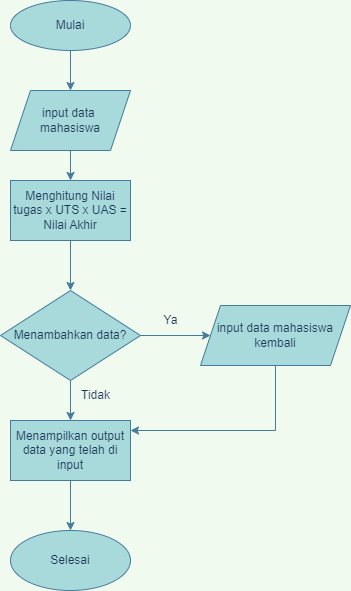

The diagram above was exported from draw.io. Its source (the exported page's mxGraphModel, read from the mxfile embedded in the PNG):
<mxGraphModel dx="1203" dy="620" grid="1" gridSize="10" guides="1" tooltips="1" connect="1" arrows="1" fold="1" page="1" pageScale="1" pageWidth="827" pageHeight="1169" background="#F1FAEE" math="0" shadow="0">
  <root>
    <mxCell id="0" />
    <mxCell id="1" parent="0" />
    <mxCell id="B84Lw7w7iodQhnQ91BY4-3" value="" style="edgeStyle=orthogonalEdgeStyle;rounded=0;orthogonalLoop=1;jettySize=auto;html=1;labelBackgroundColor=#F1FAEE;strokeColor=#457B9D;fontColor=#1D3557;" edge="1" parent="1">
      <mxGeometry relative="1" as="geometry">
        <mxPoint x="380" y="90" as="sourcePoint" />
        <mxPoint x="380" y="130" as="targetPoint" />
        <Array as="points">
          <mxPoint x="380" y="130" />
          <mxPoint x="380" y="130" />
        </Array>
      </mxGeometry>
    </mxCell>
    <mxCell id="B84Lw7w7iodQhnQ91BY4-29" value="" style="edgeStyle=orthogonalEdgeStyle;rounded=0;orthogonalLoop=1;jettySize=auto;html=1;labelBackgroundColor=#F1FAEE;strokeColor=#457B9D;fontColor=#1D3557;" edge="1" parent="1" source="B84Lw7w7iodQhnQ91BY4-4" target="B84Lw7w7iodQhnQ91BY4-28">
      <mxGeometry relative="1" as="geometry" />
    </mxCell>
    <mxCell id="B84Lw7w7iodQhnQ91BY4-4" value="input data&amp;nbsp;&lt;br&gt;mahasiswa" style="shape=parallelogram;perimeter=parallelogramPerimeter;whiteSpace=wrap;html=1;fixedSize=1;fillColor=#A8DADC;strokeColor=#457B9D;fontColor=#1D3557;" vertex="1" parent="1">
      <mxGeometry x="320" y="130" width="120" height="60" as="geometry" />
    </mxCell>
    <mxCell id="B84Lw7w7iodQhnQ91BY4-10" value="" style="edgeStyle=orthogonalEdgeStyle;rounded=0;orthogonalLoop=1;jettySize=auto;html=1;labelBackgroundColor=#F1FAEE;strokeColor=#457B9D;fontColor=#1D3557;" edge="1" parent="1" source="B84Lw7w7iodQhnQ91BY4-7" target="B84Lw7w7iodQhnQ91BY4-8">
      <mxGeometry relative="1" as="geometry" />
    </mxCell>
    <mxCell id="B84Lw7w7iodQhnQ91BY4-13" value="" style="edgeStyle=orthogonalEdgeStyle;rounded=0;orthogonalLoop=1;jettySize=auto;html=1;labelBackgroundColor=#F1FAEE;strokeColor=#457B9D;fontColor=#1D3557;" edge="1" parent="1" source="B84Lw7w7iodQhnQ91BY4-7" target="B84Lw7w7iodQhnQ91BY4-12">
      <mxGeometry relative="1" as="geometry" />
    </mxCell>
    <mxCell id="B84Lw7w7iodQhnQ91BY4-7" value="Menambahkan data?" style="rhombus;whiteSpace=wrap;html=1;fillColor=#A8DADC;strokeColor=#457B9D;fontColor=#1D3557;" vertex="1" parent="1">
      <mxGeometry x="310" y="330" width="140" height="90" as="geometry" />
    </mxCell>
    <mxCell id="B84Lw7w7iodQhnQ91BY4-40" value="" style="edgeStyle=orthogonalEdgeStyle;rounded=0;orthogonalLoop=1;jettySize=auto;html=1;labelBackgroundColor=#F1FAEE;strokeColor=#457B9D;fontColor=#1D3557;" edge="1" parent="1" source="B84Lw7w7iodQhnQ91BY4-8" target="B84Lw7w7iodQhnQ91BY4-39">
      <mxGeometry relative="1" as="geometry" />
    </mxCell>
    <mxCell id="B84Lw7w7iodQhnQ91BY4-8" value="Menampilkan output data yang telah di input" style="rounded=0;whiteSpace=wrap;html=1;fillColor=#A8DADC;strokeColor=#457B9D;fontColor=#1D3557;" vertex="1" parent="1">
      <mxGeometry x="320" y="460" width="120" height="60" as="geometry" />
    </mxCell>
    <mxCell id="B84Lw7w7iodQhnQ91BY4-11" value="Mulai" style="ellipse;whiteSpace=wrap;html=1;fillColor=#A8DADC;strokeColor=#457B9D;fontColor=#1D3557;" vertex="1" parent="1">
      <mxGeometry x="320" y="40" width="120" height="50" as="geometry" />
    </mxCell>
    <mxCell id="B84Lw7w7iodQhnQ91BY4-25" style="edgeStyle=orthogonalEdgeStyle;orthogonalLoop=1;jettySize=auto;html=1;rounded=0;exitX=0.75;exitY=1;exitDx=0;exitDy=0;labelBackgroundColor=#F1FAEE;strokeColor=#457B9D;fontColor=#1D3557;" edge="1" parent="1" source="B84Lw7w7iodQhnQ91BY4-12" target="B84Lw7w7iodQhnQ91BY4-8">
      <mxGeometry relative="1" as="geometry">
        <mxPoint x="290" y="260" as="targetPoint" />
        <Array as="points">
          <mxPoint x="585" y="390" />
          <mxPoint x="585" y="470" />
        </Array>
      </mxGeometry>
    </mxCell>
    <mxCell id="B84Lw7w7iodQhnQ91BY4-12" value="input data mahasiswa kembali" style="shape=parallelogram;perimeter=parallelogramPerimeter;whiteSpace=wrap;html=1;fixedSize=1;fillColor=#A8DADC;strokeColor=#457B9D;fontColor=#1D3557;" vertex="1" parent="1">
      <mxGeometry x="510" y="345" width="150" height="60" as="geometry" />
    </mxCell>
    <mxCell id="B84Lw7w7iodQhnQ91BY4-30" value="" style="edgeStyle=orthogonalEdgeStyle;rounded=0;orthogonalLoop=1;jettySize=auto;html=1;labelBackgroundColor=#F1FAEE;strokeColor=#457B9D;fontColor=#1D3557;" edge="1" parent="1" source="B84Lw7w7iodQhnQ91BY4-28" target="B84Lw7w7iodQhnQ91BY4-7">
      <mxGeometry relative="1" as="geometry" />
    </mxCell>
    <mxCell id="B84Lw7w7iodQhnQ91BY4-28" value="Menghitung Nilai tugas x UTS x UAS = Nilai Akhir" style="whiteSpace=wrap;html=1;fillColor=#A8DADC;strokeColor=#457B9D;fontColor=#1D3557;" vertex="1" parent="1">
      <mxGeometry x="320" y="220" width="120" height="60" as="geometry" />
    </mxCell>
    <mxCell id="B84Lw7w7iodQhnQ91BY4-35" value="Ya" style="text;html=1;align=center;verticalAlign=middle;resizable=0;points=[];autosize=1;strokeColor=none;fillColor=none;fontColor=#1D3557;" vertex="1" parent="1">
      <mxGeometry x="460" y="345" width="40" height="30" as="geometry" />
    </mxCell>
    <mxCell id="B84Lw7w7iodQhnQ91BY4-36" value="Tidak" style="text;html=1;align=center;verticalAlign=middle;resizable=0;points=[];autosize=1;strokeColor=none;fillColor=none;fontColor=#1D3557;" vertex="1" parent="1">
      <mxGeometry x="380" y="420" width="50" height="30" as="geometry" />
    </mxCell>
    <mxCell id="B84Lw7w7iodQhnQ91BY4-39" value="Selesai" style="ellipse;whiteSpace=wrap;html=1;rounded=0;fillColor=#A8DADC;strokeColor=#457B9D;fontColor=#1D3557;" vertex="1" parent="1">
      <mxGeometry x="320" y="570" width="120" height="60" as="geometry" />
    </mxCell>
  </root>
</mxGraphModel>